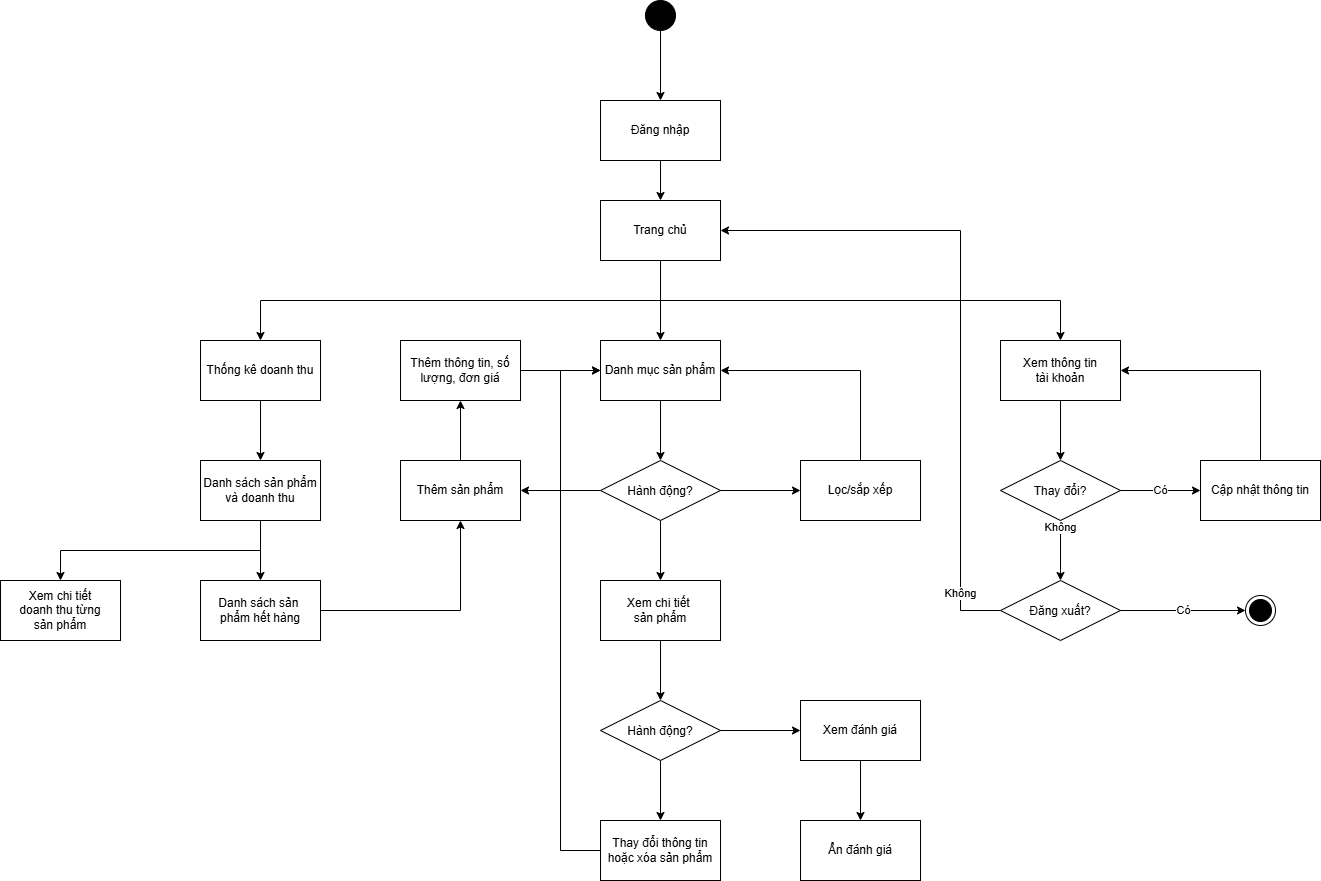

The diagram above was exported from draw.io. Its source (the exported page's mxGraphModel, read from the mxfile embedded in the PNG):
<mxGraphModel dx="2048" dy="759" grid="1" gridSize="10" guides="1" tooltips="1" connect="1" arrows="1" fold="1" page="1" pageScale="1" pageWidth="827" pageHeight="1169" math="0" shadow="0">
  <root>
    <mxCell id="0" />
    <mxCell id="1" parent="0" />
    <mxCell id="7Gp30OX8VLviUWIJlDut-1" style="edgeStyle=orthogonalEdgeStyle;rounded=0;orthogonalLoop=1;jettySize=auto;html=1;exitX=0.5;exitY=1;exitDx=0;exitDy=0;entryX=0.5;entryY=0;entryDx=0;entryDy=0;" edge="1" parent="1" source="7Gp30OX8VLviUWIJlDut-2" target="7Gp30OX8VLviUWIJlDut-6">
      <mxGeometry relative="1" as="geometry">
        <mxPoint x="399" y="176" as="targetPoint" />
      </mxGeometry>
    </mxCell>
    <mxCell id="7Gp30OX8VLviUWIJlDut-2" value="" style="ellipse;fillColor=strokeColor;html=1;" vertex="1" parent="1">
      <mxGeometry x="385" y="110" width="30" height="30" as="geometry" />
    </mxCell>
    <mxCell id="7Gp30OX8VLviUWIJlDut-3" style="edgeStyle=orthogonalEdgeStyle;rounded=0;orthogonalLoop=1;jettySize=auto;html=1;exitX=0.5;exitY=1;exitDx=0;exitDy=0;entryX=0.5;entryY=0;entryDx=0;entryDy=0;" edge="1" parent="1" source="7Gp30OX8VLviUWIJlDut-21" target="7Gp30OX8VLviUWIJlDut-10">
      <mxGeometry relative="1" as="geometry" />
    </mxCell>
    <mxCell id="7Gp30OX8VLviUWIJlDut-4" style="edgeStyle=orthogonalEdgeStyle;rounded=0;orthogonalLoop=1;jettySize=auto;html=1;exitX=0.5;exitY=1;exitDx=0;exitDy=0;entryX=0.5;entryY=0;entryDx=0;entryDy=0;" edge="1" parent="1" source="7Gp30OX8VLviUWIJlDut-21" target="7Gp30OX8VLviUWIJlDut-8">
      <mxGeometry relative="1" as="geometry" />
    </mxCell>
    <mxCell id="7Gp30OX8VLviUWIJlDut-6" value="Đăng nhập" style="rounded=0;whiteSpace=wrap;html=1;" vertex="1" parent="1">
      <mxGeometry x="340" y="210" width="120" height="60" as="geometry" />
    </mxCell>
    <mxCell id="7Gp30OX8VLviUWIJlDut-7" style="edgeStyle=orthogonalEdgeStyle;rounded=0;orthogonalLoop=1;jettySize=auto;html=1;exitX=0.5;exitY=1;exitDx=0;exitDy=0;entryX=0.5;entryY=0;entryDx=0;entryDy=0;" edge="1" parent="1" source="7Gp30OX8VLviUWIJlDut-8" target="7Gp30OX8VLviUWIJlDut-24">
      <mxGeometry relative="1" as="geometry" />
    </mxCell>
    <mxCell id="7Gp30OX8VLviUWIJlDut-8" value="Xem thông tin&lt;div&gt;tài khoản&lt;/div&gt;" style="rounded=0;whiteSpace=wrap;html=1;" vertex="1" parent="1">
      <mxGeometry x="740" y="450" width="120" height="60" as="geometry" />
    </mxCell>
    <mxCell id="7Gp30OX8VLviUWIJlDut-9" style="edgeStyle=orthogonalEdgeStyle;rounded=0;orthogonalLoop=1;jettySize=auto;html=1;exitX=0.5;exitY=1;exitDx=0;exitDy=0;entryX=0.5;entryY=0;entryDx=0;entryDy=0;" edge="1" parent="1" source="7Gp30OX8VLviUWIJlDut-10" target="7Gp30OX8VLviUWIJlDut-13">
      <mxGeometry relative="1" as="geometry" />
    </mxCell>
    <mxCell id="7Gp30OX8VLviUWIJlDut-10" value="Danh mục sản phẩm" style="rounded=0;whiteSpace=wrap;html=1;" vertex="1" parent="1">
      <mxGeometry x="340" y="450" width="120" height="60" as="geometry" />
    </mxCell>
    <mxCell id="7Gp30OX8VLviUWIJlDut-12" value="" style="edgeStyle=orthogonalEdgeStyle;rounded=0;orthogonalLoop=1;jettySize=auto;html=1;exitX=0.5;exitY=1;exitDx=0;exitDy=0;entryX=0.5;entryY=0;entryDx=0;entryDy=0;" edge="1" parent="1" source="7Gp30OX8VLviUWIJlDut-13" target="7Gp30OX8VLviUWIJlDut-16">
      <mxGeometry relative="1" as="geometry" />
    </mxCell>
    <mxCell id="7Gp30OX8VLviUWIJlDut-37" style="edgeStyle=orthogonalEdgeStyle;rounded=0;orthogonalLoop=1;jettySize=auto;html=1;exitX=1;exitY=0.5;exitDx=0;exitDy=0;entryX=0;entryY=0.5;entryDx=0;entryDy=0;" edge="1" parent="1" source="7Gp30OX8VLviUWIJlDut-13" target="7Gp30OX8VLviUWIJlDut-36">
      <mxGeometry relative="1" as="geometry" />
    </mxCell>
    <mxCell id="7Gp30OX8VLviUWIJlDut-40" style="edgeStyle=orthogonalEdgeStyle;rounded=0;orthogonalLoop=1;jettySize=auto;html=1;exitX=0;exitY=0.5;exitDx=0;exitDy=0;entryX=1;entryY=0.5;entryDx=0;entryDy=0;" edge="1" parent="1" source="7Gp30OX8VLviUWIJlDut-13" target="7Gp30OX8VLviUWIJlDut-35">
      <mxGeometry relative="1" as="geometry" />
    </mxCell>
    <mxCell id="7Gp30OX8VLviUWIJlDut-13" value="Hành động?" style="rhombus;" vertex="1" parent="1">
      <mxGeometry x="340" y="570" width="120" height="60" as="geometry" />
    </mxCell>
    <mxCell id="7Gp30OX8VLviUWIJlDut-14" style="edgeStyle=orthogonalEdgeStyle;rounded=0;orthogonalLoop=1;jettySize=auto;html=1;exitX=0.5;exitY=1;exitDx=0;exitDy=0;" edge="1" parent="1" source="7Gp30OX8VLviUWIJlDut-16" target="7Gp30OX8VLviUWIJlDut-32">
      <mxGeometry relative="1" as="geometry">
        <mxPoint x="400" y="810" as="targetPoint" />
      </mxGeometry>
    </mxCell>
    <mxCell id="7Gp30OX8VLviUWIJlDut-15" style="edgeStyle=orthogonalEdgeStyle;rounded=0;orthogonalLoop=1;jettySize=auto;html=1;exitX=1;exitY=0.5;exitDx=0;exitDy=0;entryX=0;entryY=0.5;entryDx=0;entryDy=0;" edge="1" parent="1" source="7Gp30OX8VLviUWIJlDut-32" target="7Gp30OX8VLviUWIJlDut-18">
      <mxGeometry relative="1" as="geometry">
        <mxPoint x="520" y="720" as="targetPoint" />
      </mxGeometry>
    </mxCell>
    <mxCell id="7Gp30OX8VLviUWIJlDut-16" value="Xem chi tiết&amp;nbsp;&lt;div&gt;sản phẩm&lt;/div&gt;" style="rounded=0;whiteSpace=wrap;html=1;" vertex="1" parent="1">
      <mxGeometry x="340" y="690" width="120" height="60" as="geometry" />
    </mxCell>
    <mxCell id="7Gp30OX8VLviUWIJlDut-17" style="edgeStyle=orthogonalEdgeStyle;rounded=0;orthogonalLoop=1;jettySize=auto;html=1;exitX=0.5;exitY=1;exitDx=0;exitDy=0;entryX=0.5;entryY=0;entryDx=0;entryDy=0;" edge="1" parent="1" source="7Gp30OX8VLviUWIJlDut-18" target="7Gp30OX8VLviUWIJlDut-19">
      <mxGeometry relative="1" as="geometry" />
    </mxCell>
    <mxCell id="7Gp30OX8VLviUWIJlDut-18" value="Xem đánh giá" style="rounded=0;whiteSpace=wrap;html=1;" vertex="1" parent="1">
      <mxGeometry x="540" y="810" width="120" height="60" as="geometry" />
    </mxCell>
    <mxCell id="7Gp30OX8VLviUWIJlDut-19" value="Ẩn đánh giá" style="rounded=0;whiteSpace=wrap;html=1;" vertex="1" parent="1">
      <mxGeometry x="540" y="930" width="120" height="60" as="geometry" />
    </mxCell>
    <mxCell id="7Gp30OX8VLviUWIJlDut-20" value="" style="edgeStyle=orthogonalEdgeStyle;rounded=0;orthogonalLoop=1;jettySize=auto;html=1;exitX=0.5;exitY=1;exitDx=0;exitDy=0;entryX=0.5;entryY=0;entryDx=0;entryDy=0;" edge="1" parent="1" source="7Gp30OX8VLviUWIJlDut-6" target="7Gp30OX8VLviUWIJlDut-21">
      <mxGeometry relative="1" as="geometry">
        <mxPoint x="400" y="270" as="sourcePoint" />
        <mxPoint x="200" y="490" as="targetPoint" />
      </mxGeometry>
    </mxCell>
    <mxCell id="7Gp30OX8VLviUWIJlDut-49" style="edgeStyle=orthogonalEdgeStyle;rounded=0;orthogonalLoop=1;jettySize=auto;html=1;exitX=0.5;exitY=1;exitDx=0;exitDy=0;entryX=0.5;entryY=0;entryDx=0;entryDy=0;" edge="1" parent="1" source="7Gp30OX8VLviUWIJlDut-21" target="7Gp30OX8VLviUWIJlDut-48">
      <mxGeometry relative="1" as="geometry" />
    </mxCell>
    <mxCell id="7Gp30OX8VLviUWIJlDut-21" value="Trang chủ" style="rounded=0;whiteSpace=wrap;html=1;" vertex="1" parent="1">
      <mxGeometry x="340" y="310" width="120" height="60" as="geometry" />
    </mxCell>
    <mxCell id="7Gp30OX8VLviUWIJlDut-22" value="Có" style="edgeStyle=orthogonalEdgeStyle;rounded=0;orthogonalLoop=1;jettySize=auto;html=1;exitX=1;exitY=0.5;exitDx=0;exitDy=0;entryX=0;entryY=0.5;entryDx=0;entryDy=0;" edge="1" parent="1" source="7Gp30OX8VLviUWIJlDut-24" target="7Gp30OX8VLviUWIJlDut-26">
      <mxGeometry relative="1" as="geometry" />
    </mxCell>
    <mxCell id="7Gp30OX8VLviUWIJlDut-23" value="Không" style="edgeStyle=orthogonalEdgeStyle;rounded=0;orthogonalLoop=1;jettySize=auto;html=1;exitX=0.5;exitY=1;exitDx=0;exitDy=0;entryX=0.5;entryY=0;entryDx=0;entryDy=0;" edge="1" parent="1" source="7Gp30OX8VLviUWIJlDut-24" target="7Gp30OX8VLviUWIJlDut-29">
      <mxGeometry x="-0.7692" relative="1" as="geometry">
        <Array as="points">
          <mxPoint x="800" y="680" />
          <mxPoint x="800" y="680" />
        </Array>
        <mxPoint as="offset" />
      </mxGeometry>
    </mxCell>
    <mxCell id="7Gp30OX8VLviUWIJlDut-24" value="Thay đổi?" style="rhombus;" vertex="1" parent="1">
      <mxGeometry x="740" y="570" width="120" height="60" as="geometry" />
    </mxCell>
    <mxCell id="7Gp30OX8VLviUWIJlDut-25" style="edgeStyle=orthogonalEdgeStyle;rounded=0;orthogonalLoop=1;jettySize=auto;html=1;exitX=0.5;exitY=0;exitDx=0;exitDy=0;entryX=1;entryY=0.5;entryDx=0;entryDy=0;" edge="1" parent="1" source="7Gp30OX8VLviUWIJlDut-26" target="7Gp30OX8VLviUWIJlDut-8">
      <mxGeometry relative="1" as="geometry" />
    </mxCell>
    <mxCell id="7Gp30OX8VLviUWIJlDut-26" value="Cập nhật thông tin" style="rounded=0;whiteSpace=wrap;html=1;" vertex="1" parent="1">
      <mxGeometry x="940" y="570" width="120" height="60" as="geometry" />
    </mxCell>
    <mxCell id="7Gp30OX8VLviUWIJlDut-27" value="Không" style="edgeStyle=orthogonalEdgeStyle;rounded=0;orthogonalLoop=1;jettySize=auto;html=1;exitX=0;exitY=0.5;exitDx=0;exitDy=0;entryX=1;entryY=0.5;entryDx=0;entryDy=0;" edge="1" parent="1" source="7Gp30OX8VLviUWIJlDut-29" target="7Gp30OX8VLviUWIJlDut-21">
      <mxGeometry x="-0.8261" relative="1" as="geometry">
        <Array as="points">
          <mxPoint x="700" y="720" />
          <mxPoint x="700" y="340" />
        </Array>
        <mxPoint as="offset" />
      </mxGeometry>
    </mxCell>
    <mxCell id="7Gp30OX8VLviUWIJlDut-28" value="Có" style="edgeStyle=orthogonalEdgeStyle;rounded=0;orthogonalLoop=1;jettySize=auto;html=1;exitX=1;exitY=0.5;exitDx=0;exitDy=0;entryX=0;entryY=0.5;entryDx=0;entryDy=0;" edge="1" parent="1" source="7Gp30OX8VLviUWIJlDut-29" target="7Gp30OX8VLviUWIJlDut-30">
      <mxGeometry relative="1" as="geometry" />
    </mxCell>
    <mxCell id="7Gp30OX8VLviUWIJlDut-29" value="Đăng xuất?" style="rhombus;" vertex="1" parent="1">
      <mxGeometry x="740" y="690" width="120" height="60" as="geometry" />
    </mxCell>
    <mxCell id="7Gp30OX8VLviUWIJlDut-30" value="" style="ellipse;html=1;shape=endState;fillColor=strokeColor;" vertex="1" parent="1">
      <mxGeometry x="985" y="705" width="30" height="30" as="geometry" />
    </mxCell>
    <mxCell id="7Gp30OX8VLviUWIJlDut-31" value="Không" style="edgeStyle=orthogonalEdgeStyle;rounded=0;orthogonalLoop=1;jettySize=auto;html=1;exitX=0.5;exitY=1;exitDx=0;exitDy=0;entryX=1;entryY=0.5;entryDx=0;entryDy=0;" edge="1" parent="1">
      <mxGeometry x="-0.9155" relative="1" as="geometry">
        <Array as="points">
          <mxPoint x="200" y="1040" />
          <mxPoint x="290" y="1040" />
          <mxPoint x="290" y="480" />
        </Array>
        <mxPoint as="offset" />
        <mxPoint x="260" y="480" as="targetPoint" />
      </mxGeometry>
    </mxCell>
    <mxCell id="7Gp30OX8VLviUWIJlDut-44" style="edgeStyle=orthogonalEdgeStyle;rounded=0;orthogonalLoop=1;jettySize=auto;html=1;exitX=0.5;exitY=1;exitDx=0;exitDy=0;entryX=0.5;entryY=0;entryDx=0;entryDy=0;" edge="1" parent="1" source="7Gp30OX8VLviUWIJlDut-32" target="7Gp30OX8VLviUWIJlDut-43">
      <mxGeometry relative="1" as="geometry" />
    </mxCell>
    <mxCell id="7Gp30OX8VLviUWIJlDut-32" value="Hành động?" style="rhombus;" vertex="1" parent="1">
      <mxGeometry x="340" y="810" width="120" height="60" as="geometry" />
    </mxCell>
    <mxCell id="7Gp30OX8VLviUWIJlDut-41" style="edgeStyle=orthogonalEdgeStyle;rounded=0;orthogonalLoop=1;jettySize=auto;html=1;exitX=0.5;exitY=0;exitDx=0;exitDy=0;entryX=0.5;entryY=1;entryDx=0;entryDy=0;" edge="1" parent="1" source="7Gp30OX8VLviUWIJlDut-35" target="7Gp30OX8VLviUWIJlDut-39">
      <mxGeometry relative="1" as="geometry" />
    </mxCell>
    <mxCell id="7Gp30OX8VLviUWIJlDut-35" value="Thêm sản phẩm" style="rounded=0;whiteSpace=wrap;html=1;" vertex="1" parent="1">
      <mxGeometry x="140" y="570" width="120" height="60" as="geometry" />
    </mxCell>
    <mxCell id="7Gp30OX8VLviUWIJlDut-38" style="edgeStyle=orthogonalEdgeStyle;rounded=0;orthogonalLoop=1;jettySize=auto;html=1;exitX=0.5;exitY=0;exitDx=0;exitDy=0;entryX=1;entryY=0.5;entryDx=0;entryDy=0;" edge="1" parent="1" source="7Gp30OX8VLviUWIJlDut-36" target="7Gp30OX8VLviUWIJlDut-10">
      <mxGeometry relative="1" as="geometry" />
    </mxCell>
    <mxCell id="7Gp30OX8VLviUWIJlDut-36" value="Lọc/sắp xếp" style="rounded=0;whiteSpace=wrap;html=1;" vertex="1" parent="1">
      <mxGeometry x="540" y="570" width="120" height="60" as="geometry" />
    </mxCell>
    <mxCell id="7Gp30OX8VLviUWIJlDut-42" style="edgeStyle=orthogonalEdgeStyle;rounded=0;orthogonalLoop=1;jettySize=auto;html=1;exitX=1;exitY=0.5;exitDx=0;exitDy=0;entryX=0;entryY=0.5;entryDx=0;entryDy=0;" edge="1" parent="1" source="7Gp30OX8VLviUWIJlDut-39" target="7Gp30OX8VLviUWIJlDut-10">
      <mxGeometry relative="1" as="geometry" />
    </mxCell>
    <mxCell id="7Gp30OX8VLviUWIJlDut-39" value="Thêm thông tin, số lượng, đơn giá" style="rounded=0;whiteSpace=wrap;html=1;" vertex="1" parent="1">
      <mxGeometry x="140" y="450" width="120" height="60" as="geometry" />
    </mxCell>
    <mxCell id="7Gp30OX8VLviUWIJlDut-47" style="edgeStyle=orthogonalEdgeStyle;rounded=0;orthogonalLoop=1;jettySize=auto;html=1;exitX=0;exitY=0.5;exitDx=0;exitDy=0;entryX=0;entryY=0.5;entryDx=0;entryDy=0;" edge="1" parent="1" source="7Gp30OX8VLviUWIJlDut-43" target="7Gp30OX8VLviUWIJlDut-10">
      <mxGeometry relative="1" as="geometry">
        <Array as="points">
          <mxPoint x="300" y="960" />
          <mxPoint x="300" y="480" />
        </Array>
      </mxGeometry>
    </mxCell>
    <mxCell id="7Gp30OX8VLviUWIJlDut-43" value="Thay đổi thông tin&lt;div&gt;hoặc xóa sản phẩm&lt;/div&gt;" style="rounded=0;whiteSpace=wrap;html=1;" vertex="1" parent="1">
      <mxGeometry x="340" y="930" width="120" height="60" as="geometry" />
    </mxCell>
    <mxCell id="7Gp30OX8VLviUWIJlDut-52" style="edgeStyle=orthogonalEdgeStyle;rounded=0;orthogonalLoop=1;jettySize=auto;html=1;entryX=0.5;entryY=0;entryDx=0;entryDy=0;" edge="1" parent="1" source="7Gp30OX8VLviUWIJlDut-48" target="7Gp30OX8VLviUWIJlDut-50">
      <mxGeometry relative="1" as="geometry" />
    </mxCell>
    <mxCell id="7Gp30OX8VLviUWIJlDut-48" value="Thống kê doanh thu" style="rounded=0;whiteSpace=wrap;html=1;" vertex="1" parent="1">
      <mxGeometry x="-60" y="450" width="120" height="60" as="geometry" />
    </mxCell>
    <mxCell id="7Gp30OX8VLviUWIJlDut-53" style="edgeStyle=orthogonalEdgeStyle;rounded=0;orthogonalLoop=1;jettySize=auto;html=1;exitX=0.5;exitY=1;exitDx=0;exitDy=0;entryX=0.5;entryY=0;entryDx=0;entryDy=0;" edge="1" parent="1" source="7Gp30OX8VLviUWIJlDut-50">
      <mxGeometry relative="1" as="geometry">
        <mxPoint y="690" as="targetPoint" />
      </mxGeometry>
    </mxCell>
    <mxCell id="7Gp30OX8VLviUWIJlDut-58" style="edgeStyle=orthogonalEdgeStyle;rounded=0;orthogonalLoop=1;jettySize=auto;html=1;exitX=0.5;exitY=1;exitDx=0;exitDy=0;entryX=0.5;entryY=0;entryDx=0;entryDy=0;" edge="1" parent="1" source="7Gp30OX8VLviUWIJlDut-50" target="7Gp30OX8VLviUWIJlDut-56">
      <mxGeometry relative="1" as="geometry" />
    </mxCell>
    <mxCell id="7Gp30OX8VLviUWIJlDut-50" value="Danh sách sản phẩm và doanh thu" style="rounded=0;whiteSpace=wrap;html=1;" vertex="1" parent="1">
      <mxGeometry x="-60" y="570" width="120" height="60" as="geometry" />
    </mxCell>
    <mxCell id="7Gp30OX8VLviUWIJlDut-56" value="Xem chi tiết&lt;div&gt;doanh thu từng&lt;/div&gt;&lt;div&gt;sản phẩm&lt;/div&gt;" style="rounded=0;whiteSpace=wrap;html=1;" vertex="1" parent="1">
      <mxGeometry x="-260" y="690" width="120" height="60" as="geometry" />
    </mxCell>
    <mxCell id="7Gp30OX8VLviUWIJlDut-60" style="edgeStyle=orthogonalEdgeStyle;rounded=0;orthogonalLoop=1;jettySize=auto;html=1;exitX=1;exitY=0.5;exitDx=0;exitDy=0;entryX=0.5;entryY=1;entryDx=0;entryDy=0;" edge="1" parent="1" source="7Gp30OX8VLviUWIJlDut-57" target="7Gp30OX8VLviUWIJlDut-35">
      <mxGeometry relative="1" as="geometry">
        <Array as="points">
          <mxPoint x="200" y="720" />
        </Array>
      </mxGeometry>
    </mxCell>
    <mxCell id="7Gp30OX8VLviUWIJlDut-57" value="Danh sách sản&amp;nbsp;&lt;div&gt;phẩm hết hàng&lt;/div&gt;" style="rounded=0;whiteSpace=wrap;html=1;" vertex="1" parent="1">
      <mxGeometry x="-60" y="690" width="120" height="60" as="geometry" />
    </mxCell>
  </root>
</mxGraphModel>